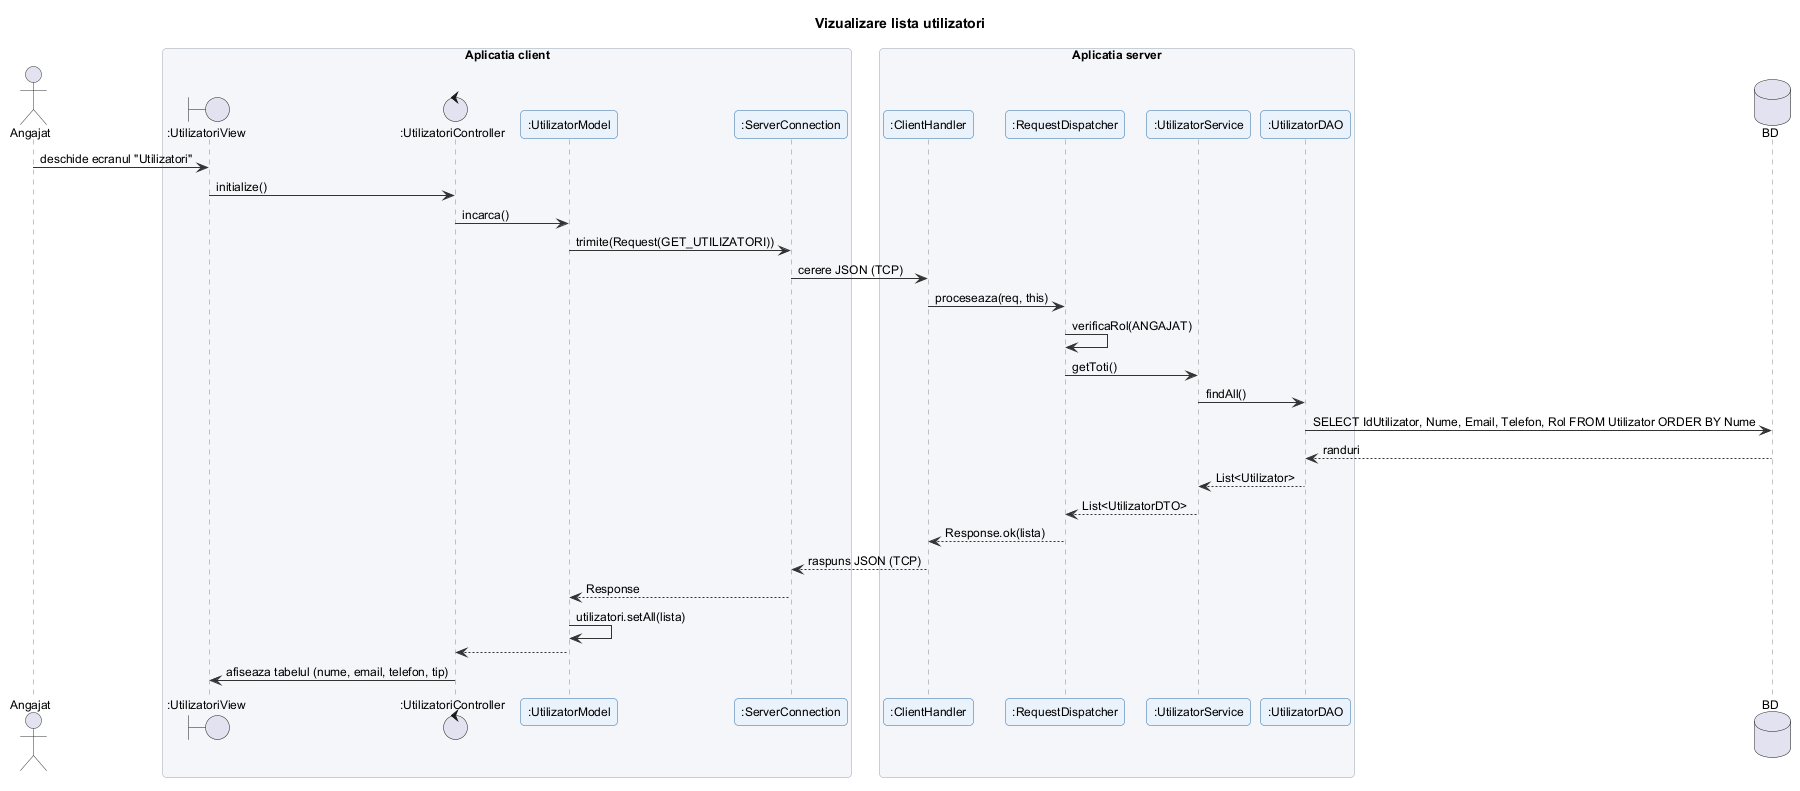

The diagram above was rendered by PlantUML. Its source (embedded in the PNG):
@startuml vizualizare_lista_utilizatori
!include ../_stil.iuml
title Vizualizare lista utilizatori

actor Angajat
box "Aplicatia client"
boundary ":UtilizatoriView" as V
control ":UtilizatoriController" as C
participant ":UtilizatorModel" as M
participant ":ServerConnection" as SC
end box
box "Aplicatia server"
participant ":ClientHandler" as CH
participant ":RequestDispatcher" as RD
participant ":UtilizatorService" as S
participant ":UtilizatorDAO" as D
end box
database "BD" as DB

Angajat -> V : deschide ecranul "Utilizatori"
V -> C : initialize()
C -> M : incarca()
M -> SC : trimite(Request(GET_UTILIZATORI))
SC -> CH : cerere JSON (TCP)
CH -> RD : proceseaza(req, this)
RD -> RD : verificaRol(ANGAJAT)
RD -> S : getToti()
S -> D : findAll()
D -> DB : SELECT IdUtilizator, Nume, Email, Telefon, Rol FROM Utilizator ORDER BY Nume
DB --> D : randuri
D --> S : List<Utilizator>
S --> RD : List<UtilizatorDTO>
RD --> CH : Response.ok(lista)
CH --> SC : raspuns JSON (TCP)
SC --> M : Response
M -> M : utilizatori.setAll(lista)
M --> C
C -> V : afiseaza tabelul (nume, email, telefon, tip)
@enduml